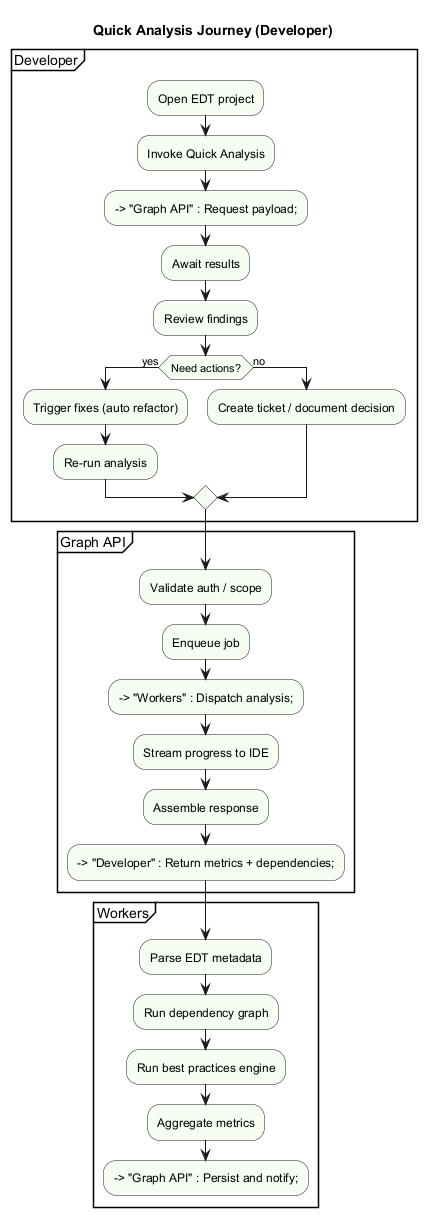

The diagram above was rendered by PlantUML. Its source (embedded in the PNG):
@startuml
title Quick Analysis Journey (Developer)

skinparam backgroundColor #FFFFFF
skinparam activity {
  BackgroundColor #f6fdf3
  SwimlaneFontSize 12
}

partition "Developer" {
  :Open EDT project;
  :Invoke Quick Analysis;
  --> "Graph API" : Request payload;
  :Await results;
  :Review findings;
  if (Need actions?) then (yes)
    :Trigger fixes (auto refactor);
    :Re-run analysis;
  else (no)
    :Create ticket / document decision;
  endif
}

partition "Graph API" {
  :Validate auth / scope;
  :Enqueue job;
  --> "Workers" : Dispatch analysis;
  :Stream progress to IDE;
  :Assemble response;
  --> "Developer" : Return metrics + dependencies;
}

partition "Workers" {
  :Parse EDT metadata;
  :Run dependency graph;
  :Run best practices engine;
  :Aggregate metrics;
  --> "Graph API" : Persist and notify;
}

@enduml